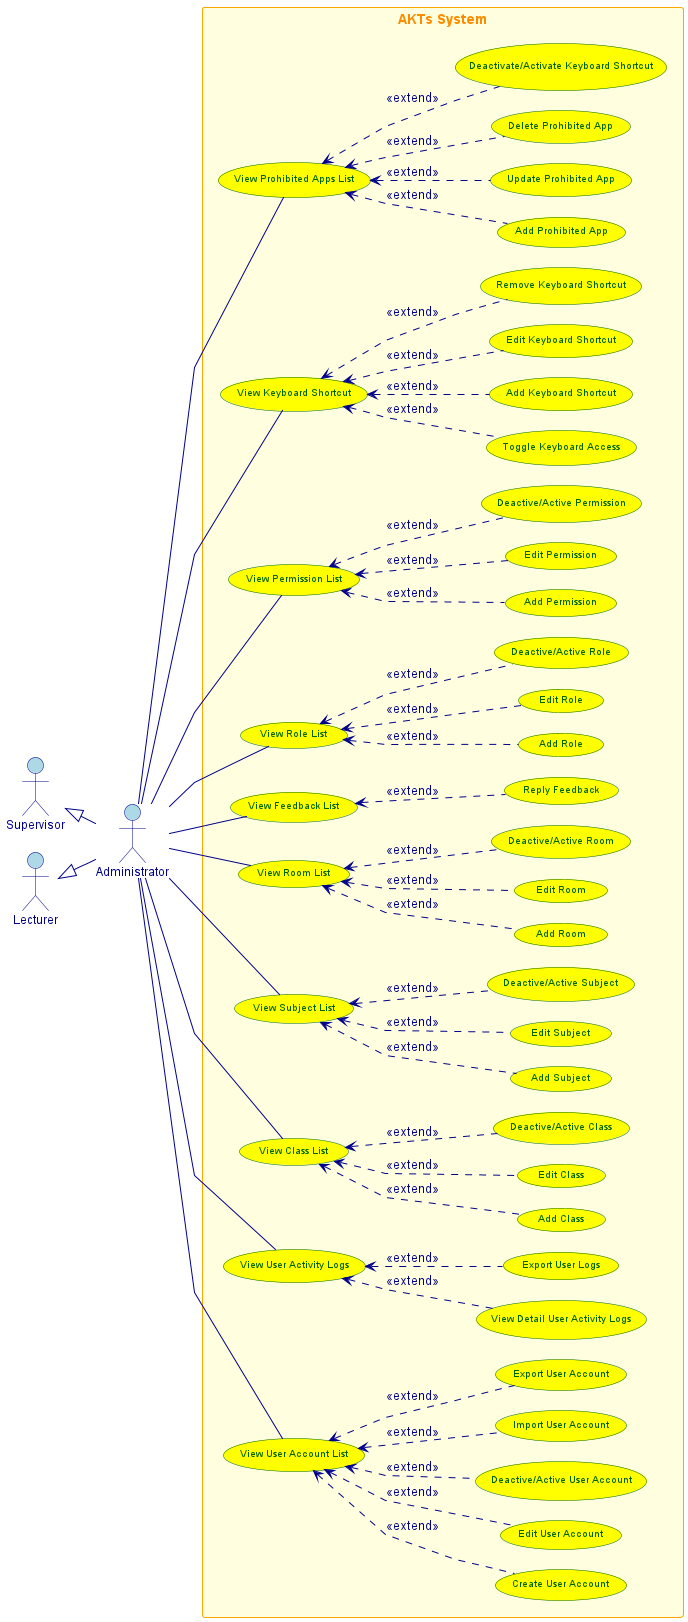

The diagram above was rendered by PlantUML. Its source (embedded in the PNG):
@startuml
left to right direction
skinparam linetype polyline
skinparam nodesep 20
skinparam ranksep 30
skinparam width 2000
skinparam actor {
  BackgroundColor lightblue
  BorderColor darkblue
  FontColor darkblue
  FontSize 12
}


skinparam usecase {
  BackgroundColor yellow
  BorderColor darkgreen
  FontColor darkgreen
  FontSize 10
}


skinparam rectangle {
  BackgroundColor lightyellow
  BorderColor orange
  FontColor darkorange
  FontSize 14
  FontStyle bold
}


skinparam arrow {
  Color darkblue
  FontColor darkblue
}
together {
  actor Administrator as "Administrator"
  actor Supervisor as "Supervisor"
  actor Lecturer as "Lecturer"
}

rectangle "AKTs System" {
     usecase "View User Account List" as UC1
     usecase "Create User Account" as UC2
     usecase "Edit User Account" as UC3
     usecase "Deactive/Active User Account" as UC4
     usecase "Import User Account" as UC35
     usecase "Export User Account" as UC36
     usecase "View Keyboard Shortcut" as UC5
     usecase "Toggle Keyboard Access" as UC6
     usecase "View Prohibited Apps List" as UC9
     usecase "Add Prohibited App" as UC10
     usecase "Update Prohibited App" as UC11
     usecase "Delete Prohibited App" as UC12
     usecase "View User Activity Logs" as UC17
     usecase "View Detail User Activity Logs" as UC18
     usecase "Export User Logs" as UC19
     usecase "View Class List" as UC20
     usecase "Add Class" as UC21
     usecase "Edit Class" as UC22
     usecase "Deactive/Active Class" as UC23
     usecase "View Subject List" as UC24
     usecase "Add Subject" as UC25
     usecase "Edit Subject" as UC26
     usecase "Deactive/Active Subject" as UC27
     usecase "View Room List" as UC28
     usecase "Add Room" as UC29
     usecase "Edit Room" as UC30
     usecase "Deactive/Active Room" as UC31
     usecase "View Feedback List" as UC33
     usecase "Reply Feedback" as UC34
     usecase "View Role List" as UC46
     usecase "Add Role" as UC47
     usecase "Edit Role" as UC48
     usecase "Deactive/Active Role" as UC49
     usecase "View Permission List" as UC50
     usecase "Add Permission" as UC51
     usecase "Edit Permission" as UC52
     usecase "Deactive/Active Permission" as UC53
     usecase "Add Keyboard Shortcut" as UC54
     usecase "Edit Keyboard Shortcut" as UC55
     usecase "Remove Keyboard Shortcut" as UC56
     usecase "Deactivate/Activate Keyboard Shortcut" as UC57
}
Supervisor <|-d- Administrator 
Lecturer <|-d- Administrator 
Administrator -- UC1
Administrator -- UC5
Administrator -- UC9
Administrator -- UC17
Administrator -- UC20
Administrator -- UC24
Administrator -- UC28
Administrator -- UC33
Administrator -- UC46
Administrator -- UC50




UC2 .u.> UC1 : <<extend>>
UC3 .u.> UC1 : <<extend>>
UC4 .u.> UC1 : <<extend>>
UC35 .u.> UC1 : <<extend>>
UC36 .u.> UC1 : <<extend>>
UC6 .u.> UC5 : <<extend>>
UC10 .u.> UC9 : <<extend>>
UC11 .u.> UC9 : <<extend>>
UC12 .u.> UC9 : <<extend>>
UC18 .u.> UC17 : <<extend>>
UC19 .u.> UC17 : <<extend>>
UC21 .u.> UC20 : <<extend>>
UC22 .u.> UC20 : <<extend>>
UC23 .u.> UC20 : <<extend>>
UC25 .u.> UC24 : <<extend>>
UC26 .u.> UC24 : <<extend>>
UC27 .u.> UC24 : <<extend>>
UC29 .u.> UC28 : <<extend>>
UC30 .u.> UC28 : <<extend>>
UC31 .u.> UC28 : <<extend>>
UC34 .u.> UC33 : <<extend>>
UC47 .u.> UC46 : <<extend>>
UC48 .u.> UC46 : <<extend>>
UC49 .u.> UC46 : <<extend>>
UC51 .u.> UC50 : <<extend>>
UC52 .u.> UC50 : <<extend>>
UC53 .u.> UC50 : <<extend>>
UC54 .u.> UC5 : <<extend>>
UC55 .u.> UC5 : <<extend>>
UC56 .u.> UC5 : <<extend>>
UC57 .u.> UC9 : <<extend>>
@enduml